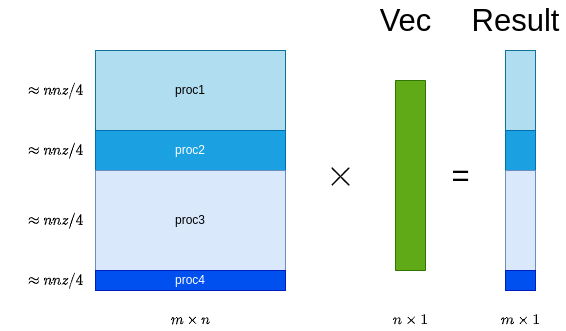

The diagram above was exported from draw.io. Its source (the exported page's mxGraphModel, read from the mxfile embedded in the PNG):
<mxGraphModel dx="1360" dy="878" grid="1" gridSize="10" guides="1" tooltips="1" connect="1" arrows="1" fold="1" page="1" pageScale="1" pageWidth="1169" pageHeight="827" math="1" shadow="0">
  <root>
    <mxCell id="0" />
    <mxCell id="1" parent="0" />
    <mxCell id="pMAgWL76xrMk5gxvAKjR-16" value="=" style="text;html=1;align=center;verticalAlign=middle;resizable=0;points=[];autosize=1;strokeColor=none;fillColor=none;fontSize=31;" parent="1" vertex="1">
      <mxGeometry x="570" y="295" width="30" height="40" as="geometry" />
    </mxCell>
    <mxCell id="pMAgWL76xrMk5gxvAKjR-15" value="$$\times$$" style="text;html=1;align=center;verticalAlign=middle;resizable=0;points=[];autosize=1;strokeColor=none;fillColor=none;fontSize=31;" parent="1" vertex="1">
      <mxGeometry x="380" y="295" width="170" height="40" as="geometry" />
    </mxCell>
    <mxCell id="pMAgWL76xrMk5gxvAKjR-2" value="proc1" style="rounded=0;whiteSpace=wrap;html=1;fillColor=#b1ddf0;strokeColor=#10739e;" parent="1" vertex="1">
      <mxGeometry x="220" y="190" width="190" height="80" as="geometry" />
    </mxCell>
    <mxCell id="pMAgWL76xrMk5gxvAKjR-3" value="proc2" style="rounded=0;whiteSpace=wrap;html=1;fillColor=#1ba1e2;fontColor=#ffffff;strokeColor=#006EAF;" parent="1" vertex="1">
      <mxGeometry x="220" y="270" width="190" height="40" as="geometry" />
    </mxCell>
    <mxCell id="pMAgWL76xrMk5gxvAKjR-4" value="proc3" style="rounded=0;whiteSpace=wrap;html=1;fillColor=#dae8fc;strokeColor=#6c8ebf;" parent="1" vertex="1">
      <mxGeometry x="220" y="310" width="190" height="100" as="geometry" />
    </mxCell>
    <mxCell id="pMAgWL76xrMk5gxvAKjR-6" value="" style="rounded=0;whiteSpace=wrap;html=1;fillColor=#60a917;rotation=90;strokeColor=#2D7600;fontColor=#ffffff;" parent="1" vertex="1">
      <mxGeometry x="440" y="300" width="190" height="30" as="geometry" />
    </mxCell>
    <mxCell id="pMAgWL76xrMk5gxvAKjR-7" value="proc4" style="rounded=0;whiteSpace=wrap;html=1;fillColor=#0050ef;strokeColor=#001DBC;fontColor=#ffffff;" parent="1" vertex="1">
      <mxGeometry x="220" y="410" width="190" height="20" as="geometry" />
    </mxCell>
    <mxCell id="pMAgWL76xrMk5gxvAKjR-8" value="$$m\times n$$" style="text;html=1;align=center;verticalAlign=middle;resizable=0;points=[];autosize=1;strokeColor=none;fillColor=none;" parent="1" vertex="1">
      <mxGeometry x="270" y="450" width="90" height="20" as="geometry" />
    </mxCell>
    <mxCell id="pMAgWL76xrMk5gxvAKjR-9" value="$$n\times 1$$" style="text;html=1;align=center;verticalAlign=middle;resizable=0;points=[];autosize=1;strokeColor=none;fillColor=none;" parent="1" vertex="1">
      <mxGeometry x="490" y="450" width="90" height="20" as="geometry" />
    </mxCell>
    <mxCell id="pMAgWL76xrMk5gxvAKjR-10" value="$$\approx nnz/4$$" style="text;html=1;align=center;verticalAlign=middle;resizable=0;points=[];autosize=1;strokeColor=none;fillColor=none;" parent="1" vertex="1">
      <mxGeometry x="125" y="220" width="110" height="20" as="geometry" />
    </mxCell>
    <mxCell id="pMAgWL76xrMk5gxvAKjR-19" value="" style="whiteSpace=wrap;html=1;fontSize=31;fillColor=#b1ddf0;strokeColor=#10739e;" parent="1" vertex="1">
      <mxGeometry x="630" y="190" width="30" height="80" as="geometry" />
    </mxCell>
    <mxCell id="pMAgWL76xrMk5gxvAKjR-21" value="" style="whiteSpace=wrap;html=1;fontSize=31;fillColor=#1ba1e2;fontColor=#ffffff;strokeColor=#006EAF;" parent="1" vertex="1">
      <mxGeometry x="630" y="270" width="30" height="40" as="geometry" />
    </mxCell>
    <mxCell id="pMAgWL76xrMk5gxvAKjR-22" value="" style="whiteSpace=wrap;html=1;fontSize=31;fillColor=#dae8fc;strokeColor=#6c8ebf;" parent="1" vertex="1">
      <mxGeometry x="630" y="310" width="30" height="100" as="geometry" />
    </mxCell>
    <mxCell id="pMAgWL76xrMk5gxvAKjR-24" value="" style="whiteSpace=wrap;html=1;fontSize=31;fillColor=#0050ef;fontColor=#ffffff;strokeColor=#001DBC;" parent="1" vertex="1">
      <mxGeometry x="630" y="410" width="30" height="20" as="geometry" />
    </mxCell>
    <mxCell id="pMAgWL76xrMk5gxvAKjR-25" value="$$m\times 1$$" style="text;html=1;align=center;verticalAlign=middle;resizable=0;points=[];autosize=1;strokeColor=none;fillColor=none;" parent="1" vertex="1">
      <mxGeometry x="600" y="450" width="90" height="20" as="geometry" />
    </mxCell>
    <mxCell id="pMAgWL76xrMk5gxvAKjR-26" value="Vec" style="text;html=1;align=center;verticalAlign=middle;resizable=0;points=[];autosize=1;strokeColor=none;fillColor=none;fontSize=31;" parent="1" vertex="1">
      <mxGeometry x="495" y="140" width="70" height="40" as="geometry" />
    </mxCell>
    <mxCell id="pMAgWL76xrMk5gxvAKjR-27" value="Result" style="text;html=1;align=center;verticalAlign=middle;resizable=0;points=[];autosize=1;strokeColor=none;fillColor=none;fontSize=31;" parent="1" vertex="1">
      <mxGeometry x="590" y="140" width="100" height="40" as="geometry" />
    </mxCell>
    <mxCell id="dpzSzVdumbShe-8TQZNo-1" value="$$\approx nnz/4$$" style="text;html=1;align=center;verticalAlign=middle;resizable=0;points=[];autosize=1;strokeColor=none;fillColor=none;" vertex="1" parent="1">
      <mxGeometry x="125" y="280" width="110" height="20" as="geometry" />
    </mxCell>
    <mxCell id="dpzSzVdumbShe-8TQZNo-2" value="$$\approx nnz/4$$" style="text;html=1;align=center;verticalAlign=middle;resizable=0;points=[];autosize=1;strokeColor=none;fillColor=none;" vertex="1" parent="1">
      <mxGeometry x="125" y="350" width="110" height="20" as="geometry" />
    </mxCell>
    <mxCell id="dpzSzVdumbShe-8TQZNo-3" value="$$\approx nnz/4$$" style="text;html=1;align=center;verticalAlign=middle;resizable=0;points=[];autosize=1;strokeColor=none;fillColor=none;" vertex="1" parent="1">
      <mxGeometry x="125" y="410" width="110" height="20" as="geometry" />
    </mxCell>
  </root>
</mxGraphModel>